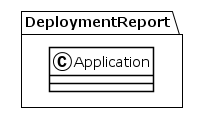

The diagram above was rendered by PlantUML. Its source (embedded in the PNG):
@startuml
!theme plain
package DeploymentReport {
class Application {
}
}
@enduml